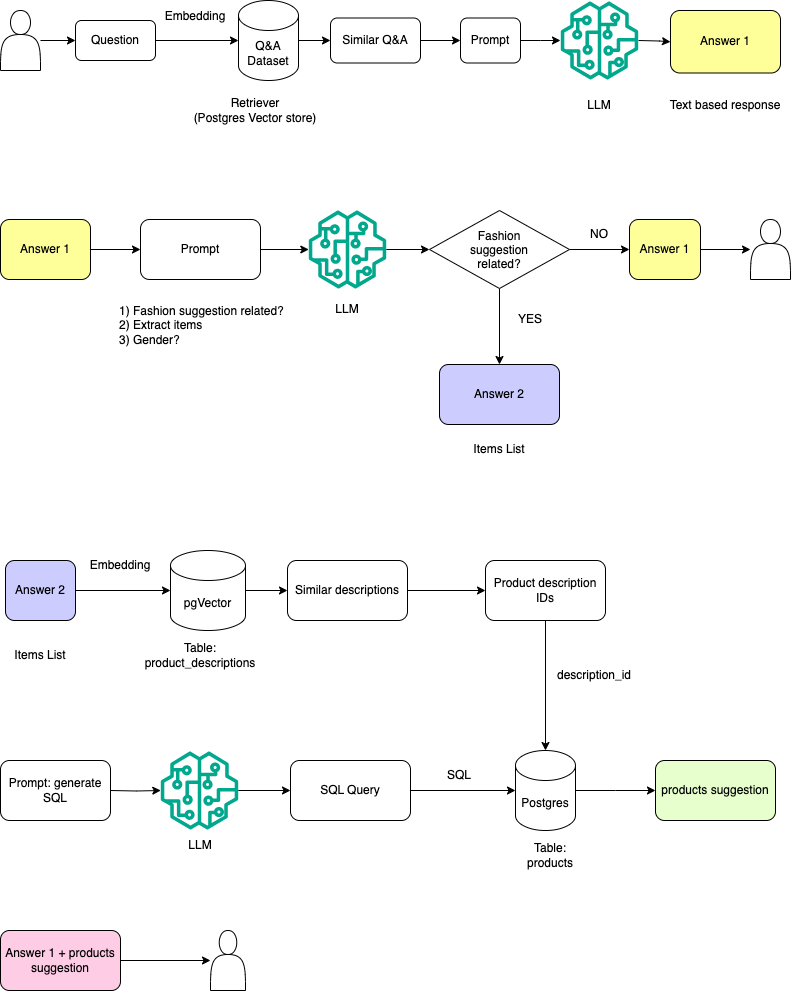

The diagram above was exported from draw.io. Its source (the exported page's mxGraphModel, read from the mxfile embedded in the PNG):
<mxGraphModel dx="1060" dy="629" grid="1" gridSize="10" guides="1" tooltips="1" connect="1" arrows="1" fold="1" page="1" pageScale="1" pageWidth="850" pageHeight="1100" math="0" shadow="0">
  <root>
    <mxCell id="0" />
    <mxCell id="1" parent="0" />
    <mxCell id="lGScfhvMma1y6fyg353Q-1" value="" style="edgeStyle=orthogonalEdgeStyle;rounded=0;orthogonalLoop=1;jettySize=auto;html=1;" edge="1" parent="1" source="lGScfhvMma1y6fyg353Q-2" target="lGScfhvMma1y6fyg353Q-4">
      <mxGeometry relative="1" as="geometry" />
    </mxCell>
    <mxCell id="lGScfhvMma1y6fyg353Q-2" value="" style="shape=actor;whiteSpace=wrap;html=1;" vertex="1" parent="1">
      <mxGeometry x="35" y="60" width="40" height="60" as="geometry" />
    </mxCell>
    <mxCell id="lGScfhvMma1y6fyg353Q-3" value="" style="edgeStyle=orthogonalEdgeStyle;rounded=0;orthogonalLoop=1;jettySize=auto;html=1;" edge="1" parent="1" source="lGScfhvMma1y6fyg353Q-4" target="lGScfhvMma1y6fyg353Q-6">
      <mxGeometry relative="1" as="geometry" />
    </mxCell>
    <mxCell id="lGScfhvMma1y6fyg353Q-4" value="Question" style="rounded=1;whiteSpace=wrap;html=1;" vertex="1" parent="1">
      <mxGeometry x="110" y="70" width="80" height="40" as="geometry" />
    </mxCell>
    <mxCell id="lGScfhvMma1y6fyg353Q-5" value="" style="edgeStyle=orthogonalEdgeStyle;rounded=0;orthogonalLoop=1;jettySize=auto;html=1;" edge="1" parent="1" source="lGScfhvMma1y6fyg353Q-6" target="lGScfhvMma1y6fyg353Q-9">
      <mxGeometry relative="1" as="geometry" />
    </mxCell>
    <mxCell id="lGScfhvMma1y6fyg353Q-6" value="Q&amp;amp;A&lt;br&gt;Dataset" style="shape=cylinder3;whiteSpace=wrap;html=1;boundedLbl=1;backgroundOutline=1;size=15;" vertex="1" parent="1">
      <mxGeometry x="273" y="50" width="60" height="80" as="geometry" />
    </mxCell>
    <mxCell id="lGScfhvMma1y6fyg353Q-7" value="Retriever&lt;div&gt;(Postgres Vector store&lt;span style=&quot;background-color: initial;&quot;&gt;)&lt;/span&gt;&lt;/div&gt;" style="text;html=1;align=center;verticalAlign=middle;whiteSpace=wrap;rounded=0;" vertex="1" parent="1">
      <mxGeometry x="215" y="140" width="150" height="40" as="geometry" />
    </mxCell>
    <mxCell id="lGScfhvMma1y6fyg353Q-8" value="" style="edgeStyle=orthogonalEdgeStyle;rounded=0;orthogonalLoop=1;jettySize=auto;html=1;" edge="1" parent="1" source="lGScfhvMma1y6fyg353Q-9" target="lGScfhvMma1y6fyg353Q-13">
      <mxGeometry relative="1" as="geometry" />
    </mxCell>
    <mxCell id="lGScfhvMma1y6fyg353Q-9" value="Similar Q&amp;amp;A" style="rounded=1;whiteSpace=wrap;html=1;" vertex="1" parent="1">
      <mxGeometry x="365" y="67.5" width="90" height="45" as="geometry" />
    </mxCell>
    <mxCell id="lGScfhvMma1y6fyg353Q-10" value="" style="edgeStyle=orthogonalEdgeStyle;rounded=0;orthogonalLoop=1;jettySize=auto;html=1;" edge="1" parent="1" target="lGScfhvMma1y6fyg353Q-14">
      <mxGeometry relative="1" as="geometry">
        <mxPoint x="673" y="90" as="sourcePoint" />
      </mxGeometry>
    </mxCell>
    <mxCell id="lGScfhvMma1y6fyg353Q-11" value="LLM" style="text;html=1;align=center;verticalAlign=middle;whiteSpace=wrap;rounded=0;" vertex="1" parent="1">
      <mxGeometry x="604" y="140" width="60" height="30" as="geometry" />
    </mxCell>
    <mxCell id="lGScfhvMma1y6fyg353Q-12" value="" style="edgeStyle=orthogonalEdgeStyle;rounded=0;orthogonalLoop=1;jettySize=auto;html=1;" edge="1" parent="1" source="lGScfhvMma1y6fyg353Q-13">
      <mxGeometry relative="1" as="geometry">
        <mxPoint x="595" y="90" as="targetPoint" />
      </mxGeometry>
    </mxCell>
    <mxCell id="lGScfhvMma1y6fyg353Q-13" value="Prompt" style="rounded=1;whiteSpace=wrap;html=1;" vertex="1" parent="1">
      <mxGeometry x="495" y="67.5" width="60" height="45" as="geometry" />
    </mxCell>
    <mxCell id="lGScfhvMma1y6fyg353Q-14" value="Answer 1" style="rounded=1;whiteSpace=wrap;html=1;fillColor=#FFFF99;" vertex="1" parent="1">
      <mxGeometry x="705" y="60" width="110" height="62.5" as="geometry" />
    </mxCell>
    <mxCell id="lGScfhvMma1y6fyg353Q-15" value="" style="edgeStyle=orthogonalEdgeStyle;rounded=0;orthogonalLoop=1;jettySize=auto;html=1;" edge="1" parent="1" source="lGScfhvMma1y6fyg353Q-16" target="lGScfhvMma1y6fyg353Q-18">
      <mxGeometry relative="1" as="geometry" />
    </mxCell>
    <mxCell id="lGScfhvMma1y6fyg353Q-16" value="Answer 1" style="rounded=1;whiteSpace=wrap;html=1;fillColor=#FFFF99;" vertex="1" parent="1">
      <mxGeometry x="35" y="269" width="90" height="60" as="geometry" />
    </mxCell>
    <mxCell id="lGScfhvMma1y6fyg353Q-17" value="" style="edgeStyle=orthogonalEdgeStyle;rounded=0;orthogonalLoop=1;jettySize=auto;html=1;" edge="1" parent="1" source="lGScfhvMma1y6fyg353Q-18" target="lGScfhvMma1y6fyg353Q-21">
      <mxGeometry relative="1" as="geometry" />
    </mxCell>
    <mxCell id="lGScfhvMma1y6fyg353Q-18" value="Prompt" style="rounded=1;whiteSpace=wrap;html=1;" vertex="1" parent="1">
      <mxGeometry x="175" y="269" width="120" height="60" as="geometry" />
    </mxCell>
    <mxCell id="lGScfhvMma1y6fyg353Q-19" value="" style="sketch=0;outlineConnect=0;fontColor=#232F3E;gradientColor=none;fillColor=#01A88D;strokeColor=none;dashed=0;verticalLabelPosition=bottom;verticalAlign=top;align=center;html=1;fontSize=12;fontStyle=0;aspect=fixed;pointerEvents=1;shape=mxgraph.aws4.sagemaker_model;" vertex="1" parent="1">
      <mxGeometry x="595" y="51" width="78" height="78" as="geometry" />
    </mxCell>
    <mxCell id="lGScfhvMma1y6fyg353Q-20" value="" style="edgeStyle=orthogonalEdgeStyle;rounded=0;orthogonalLoop=1;jettySize=auto;html=1;" edge="1" parent="1" source="lGScfhvMma1y6fyg353Q-21" target="lGScfhvMma1y6fyg353Q-26">
      <mxGeometry relative="1" as="geometry" />
    </mxCell>
    <mxCell id="lGScfhvMma1y6fyg353Q-21" value="" style="sketch=0;outlineConnect=0;fontColor=#232F3E;gradientColor=none;fillColor=#01A88D;strokeColor=none;dashed=0;verticalLabelPosition=bottom;verticalAlign=top;align=center;html=1;fontSize=12;fontStyle=0;aspect=fixed;pointerEvents=1;shape=mxgraph.aws4.sagemaker_model;" vertex="1" parent="1">
      <mxGeometry x="343" y="260" width="78" height="78" as="geometry" />
    </mxCell>
    <mxCell id="lGScfhvMma1y6fyg353Q-22" value="1) Fashion suggestion related?&lt;div&gt;2) Extract items&lt;/div&gt;&lt;div&gt;3) Gender?&lt;/div&gt;" style="text;html=1;align=left;verticalAlign=middle;whiteSpace=wrap;rounded=0;" vertex="1" parent="1">
      <mxGeometry x="152" y="360" width="200" height="30" as="geometry" />
    </mxCell>
    <mxCell id="lGScfhvMma1y6fyg353Q-23" value="LLM" style="text;html=1;align=center;verticalAlign=middle;whiteSpace=wrap;rounded=0;" vertex="1" parent="1">
      <mxGeometry x="352" y="344" width="60" height="30" as="geometry" />
    </mxCell>
    <mxCell id="lGScfhvMma1y6fyg353Q-24" value="" style="edgeStyle=orthogonalEdgeStyle;rounded=0;orthogonalLoop=1;jettySize=auto;html=1;" edge="1" parent="1" source="lGScfhvMma1y6fyg353Q-26" target="lGScfhvMma1y6fyg353Q-28">
      <mxGeometry relative="1" as="geometry" />
    </mxCell>
    <mxCell id="lGScfhvMma1y6fyg353Q-25" value="" style="edgeStyle=orthogonalEdgeStyle;rounded=0;orthogonalLoop=1;jettySize=auto;html=1;" edge="1" parent="1" source="lGScfhvMma1y6fyg353Q-26" target="lGScfhvMma1y6fyg353Q-32">
      <mxGeometry relative="1" as="geometry" />
    </mxCell>
    <mxCell id="lGScfhvMma1y6fyg353Q-26" value="Fashion&#10;suggestion&#10;related?" style="rhombus;" vertex="1" parent="1">
      <mxGeometry x="464" y="260" width="140" height="78" as="geometry" />
    </mxCell>
    <mxCell id="lGScfhvMma1y6fyg353Q-27" value="" style="edgeStyle=orthogonalEdgeStyle;rounded=0;orthogonalLoop=1;jettySize=auto;html=1;" edge="1" parent="1" source="lGScfhvMma1y6fyg353Q-28" target="lGScfhvMma1y6fyg353Q-30">
      <mxGeometry relative="1" as="geometry" />
    </mxCell>
    <mxCell id="lGScfhvMma1y6fyg353Q-28" value="Answer 1" style="rounded=1;whiteSpace=wrap;html=1;fillColor=#FFFF99;" vertex="1" parent="1">
      <mxGeometry x="664" y="269" width="71" height="60" as="geometry" />
    </mxCell>
    <mxCell id="lGScfhvMma1y6fyg353Q-29" value="NO" style="text;html=1;align=center;verticalAlign=middle;whiteSpace=wrap;rounded=0;" vertex="1" parent="1">
      <mxGeometry x="604" y="269" width="60" height="30" as="geometry" />
    </mxCell>
    <mxCell id="lGScfhvMma1y6fyg353Q-30" value="" style="shape=actor;whiteSpace=wrap;html=1;" vertex="1" parent="1">
      <mxGeometry x="785" y="269" width="40" height="60" as="geometry" />
    </mxCell>
    <mxCell id="lGScfhvMma1y6fyg353Q-31" value="YES" style="text;html=1;align=center;verticalAlign=middle;whiteSpace=wrap;rounded=0;" vertex="1" parent="1">
      <mxGeometry x="535" y="354" width="60" height="30" as="geometry" />
    </mxCell>
    <mxCell id="lGScfhvMma1y6fyg353Q-32" value="Answer 2" style="rounded=1;whiteSpace=wrap;html=1;fillColor=#CCCCFF;" vertex="1" parent="1">
      <mxGeometry x="474" y="414" width="120" height="60" as="geometry" />
    </mxCell>
    <mxCell id="lGScfhvMma1y6fyg353Q-33" value="Text based response" style="text;html=1;align=center;verticalAlign=middle;whiteSpace=wrap;rounded=0;" vertex="1" parent="1">
      <mxGeometry x="700" y="140" width="120" height="30" as="geometry" />
    </mxCell>
    <mxCell id="lGScfhvMma1y6fyg353Q-34" value="Items List" style="text;html=1;align=center;verticalAlign=middle;whiteSpace=wrap;rounded=0;" vertex="1" parent="1">
      <mxGeometry x="469" y="484" width="130" height="30" as="geometry" />
    </mxCell>
    <mxCell id="lGScfhvMma1y6fyg353Q-35" value="" style="edgeStyle=orthogonalEdgeStyle;rounded=0;orthogonalLoop=1;jettySize=auto;html=1;" edge="1" parent="1" source="lGScfhvMma1y6fyg353Q-36" target="lGScfhvMma1y6fyg353Q-39">
      <mxGeometry relative="1" as="geometry" />
    </mxCell>
    <mxCell id="lGScfhvMma1y6fyg353Q-36" value="Answer 2" style="rounded=1;whiteSpace=wrap;html=1;fillColor=#CCCCFF;" vertex="1" parent="1">
      <mxGeometry x="40" y="610" width="70" height="60" as="geometry" />
    </mxCell>
    <mxCell id="lGScfhvMma1y6fyg353Q-37" value="Items List" style="text;html=1;align=center;verticalAlign=middle;whiteSpace=wrap;rounded=0;" vertex="1" parent="1">
      <mxGeometry x="45" y="690" width="60" height="30" as="geometry" />
    </mxCell>
    <mxCell id="lGScfhvMma1y6fyg353Q-38" value="" style="edgeStyle=orthogonalEdgeStyle;rounded=0;orthogonalLoop=1;jettySize=auto;html=1;" edge="1" parent="1" source="lGScfhvMma1y6fyg353Q-39" target="lGScfhvMma1y6fyg353Q-48">
      <mxGeometry relative="1" as="geometry" />
    </mxCell>
    <mxCell id="lGScfhvMma1y6fyg353Q-39" value="pgVector" style="shape=cylinder3;whiteSpace=wrap;html=1;boundedLbl=1;backgroundOutline=1;size=15;" vertex="1" parent="1">
      <mxGeometry x="205" y="600" width="75" height="80" as="geometry" />
    </mxCell>
    <mxCell id="lGScfhvMma1y6fyg353Q-40" value="Embedding" style="text;html=1;align=center;verticalAlign=middle;whiteSpace=wrap;rounded=0;" vertex="1" parent="1">
      <mxGeometry x="200" y="51" width="60" height="30" as="geometry" />
    </mxCell>
    <mxCell id="lGScfhvMma1y6fyg353Q-41" value="" style="edgeStyle=orthogonalEdgeStyle;rounded=0;orthogonalLoop=1;jettySize=auto;html=1;" edge="1" parent="1" source="lGScfhvMma1y6fyg353Q-42" target="lGScfhvMma1y6fyg353Q-46">
      <mxGeometry relative="1" as="geometry" />
    </mxCell>
    <mxCell id="lGScfhvMma1y6fyg353Q-42" value="" style="sketch=0;outlineConnect=0;fontColor=#232F3E;gradientColor=none;fillColor=#01A88D;strokeColor=none;dashed=0;verticalLabelPosition=bottom;verticalAlign=top;align=center;html=1;fontSize=12;fontStyle=0;aspect=fixed;pointerEvents=1;shape=mxgraph.aws4.sagemaker_model;" vertex="1" parent="1">
      <mxGeometry x="195" y="801" width="78" height="78" as="geometry" />
    </mxCell>
    <mxCell id="lGScfhvMma1y6fyg353Q-43" value="" style="edgeStyle=orthogonalEdgeStyle;rounded=0;orthogonalLoop=1;jettySize=auto;html=1;" edge="1" parent="1" target="lGScfhvMma1y6fyg353Q-42">
      <mxGeometry relative="1" as="geometry">
        <mxPoint x="145" y="840" as="sourcePoint" />
      </mxGeometry>
    </mxCell>
    <mxCell id="lGScfhvMma1y6fyg353Q-44" value="Prompt: generate SQL" style="rounded=1;whiteSpace=wrap;html=1;" vertex="1" parent="1">
      <mxGeometry x="35" y="810" width="110" height="60" as="geometry" />
    </mxCell>
    <mxCell id="lGScfhvMma1y6fyg353Q-45" value="" style="edgeStyle=orthogonalEdgeStyle;rounded=0;orthogonalLoop=1;jettySize=auto;html=1;" edge="1" parent="1" source="lGScfhvMma1y6fyg353Q-46" target="lGScfhvMma1y6fyg353Q-52">
      <mxGeometry relative="1" as="geometry" />
    </mxCell>
    <mxCell id="lGScfhvMma1y6fyg353Q-46" value="SQL Query" style="rounded=1;whiteSpace=wrap;html=1;" vertex="1" parent="1">
      <mxGeometry x="325" y="810" width="120" height="60" as="geometry" />
    </mxCell>
    <mxCell id="lGScfhvMma1y6fyg353Q-47" value="" style="edgeStyle=orthogonalEdgeStyle;rounded=0;orthogonalLoop=1;jettySize=auto;html=1;" edge="1" parent="1" source="lGScfhvMma1y6fyg353Q-48" target="lGScfhvMma1y6fyg353Q-49">
      <mxGeometry relative="1" as="geometry" />
    </mxCell>
    <mxCell id="lGScfhvMma1y6fyg353Q-48" value="Similar descriptions" style="rounded=1;whiteSpace=wrap;html=1;" vertex="1" parent="1">
      <mxGeometry x="322" y="610" width="120" height="60" as="geometry" />
    </mxCell>
    <mxCell id="lGScfhvMma1y6fyg353Q-49" value="Product description IDs" style="rounded=1;whiteSpace=wrap;html=1;" vertex="1" parent="1">
      <mxGeometry x="520" y="610" width="120" height="60" as="geometry" />
    </mxCell>
    <mxCell id="lGScfhvMma1y6fyg353Q-50" value="Table: product_descriptions" style="text;html=1;align=center;verticalAlign=middle;whiteSpace=wrap;rounded=0;" vertex="1" parent="1">
      <mxGeometry x="205" y="690" width="60" height="30" as="geometry" />
    </mxCell>
    <mxCell id="lGScfhvMma1y6fyg353Q-51" value="" style="edgeStyle=orthogonalEdgeStyle;rounded=0;orthogonalLoop=1;jettySize=auto;html=1;" edge="1" parent="1" source="lGScfhvMma1y6fyg353Q-52">
      <mxGeometry relative="1" as="geometry">
        <mxPoint x="690" y="840" as="targetPoint" />
      </mxGeometry>
    </mxCell>
    <mxCell id="lGScfhvMma1y6fyg353Q-52" value="Postgres" style="shape=cylinder3;whiteSpace=wrap;html=1;boundedLbl=1;backgroundOutline=1;size=15;" vertex="1" parent="1">
      <mxGeometry x="550" y="800" width="60" height="80" as="geometry" />
    </mxCell>
    <mxCell id="lGScfhvMma1y6fyg353Q-53" value="Table: products" style="text;html=1;align=center;verticalAlign=middle;whiteSpace=wrap;rounded=0;" vertex="1" parent="1">
      <mxGeometry x="555" y="890" width="60" height="30" as="geometry" />
    </mxCell>
    <mxCell id="lGScfhvMma1y6fyg353Q-54" value="" style="endArrow=classic;html=1;rounded=0;exitX=0.5;exitY=1;exitDx=0;exitDy=0;entryX=0.5;entryY=0;entryDx=0;entryDy=0;entryPerimeter=0;" edge="1" parent="1" source="lGScfhvMma1y6fyg353Q-49" target="lGScfhvMma1y6fyg353Q-52">
      <mxGeometry width="50" height="50" relative="1" as="geometry">
        <mxPoint x="630" y="690" as="sourcePoint" />
        <mxPoint x="600" y="800" as="targetPoint" />
      </mxGeometry>
    </mxCell>
    <mxCell id="lGScfhvMma1y6fyg353Q-55" style="edgeStyle=orthogonalEdgeStyle;rounded=0;orthogonalLoop=1;jettySize=auto;html=1;exitX=0.5;exitY=1;exitDx=0;exitDy=0;" edge="1" parent="1" source="lGScfhvMma1y6fyg353Q-53" target="lGScfhvMma1y6fyg353Q-53">
      <mxGeometry relative="1" as="geometry" />
    </mxCell>
    <mxCell id="lGScfhvMma1y6fyg353Q-56" value="description_id" style="text;html=1;align=center;verticalAlign=middle;whiteSpace=wrap;rounded=0;" vertex="1" parent="1">
      <mxGeometry x="599" y="710" width="60" height="30" as="geometry" />
    </mxCell>
    <mxCell id="lGScfhvMma1y6fyg353Q-57" value="SQL" style="text;html=1;align=center;verticalAlign=middle;whiteSpace=wrap;rounded=0;" vertex="1" parent="1">
      <mxGeometry x="464" y="810" width="60" height="30" as="geometry" />
    </mxCell>
    <mxCell id="lGScfhvMma1y6fyg353Q-58" value="products suggestion" style="rounded=1;whiteSpace=wrap;html=1;fillColor=#E6FFCC;" vertex="1" parent="1">
      <mxGeometry x="690" y="810" width="120" height="60" as="geometry" />
    </mxCell>
    <mxCell id="lGScfhvMma1y6fyg353Q-59" value="" style="edgeStyle=orthogonalEdgeStyle;rounded=0;orthogonalLoop=1;jettySize=auto;html=1;" edge="1" parent="1" source="lGScfhvMma1y6fyg353Q-60" target="lGScfhvMma1y6fyg353Q-61">
      <mxGeometry relative="1" as="geometry" />
    </mxCell>
    <mxCell id="lGScfhvMma1y6fyg353Q-60" value="Answer 1 + products suggestion" style="rounded=1;whiteSpace=wrap;html=1;fillColor=#FFCCE6;" vertex="1" parent="1">
      <mxGeometry x="35" y="980" width="120" height="60" as="geometry" />
    </mxCell>
    <mxCell id="lGScfhvMma1y6fyg353Q-61" value="" style="shape=actor;whiteSpace=wrap;html=1;" vertex="1" parent="1">
      <mxGeometry x="245" y="980" width="35" height="60" as="geometry" />
    </mxCell>
    <mxCell id="lGScfhvMma1y6fyg353Q-62" value="Embedding" style="text;html=1;align=center;verticalAlign=middle;whiteSpace=wrap;rounded=0;" vertex="1" parent="1">
      <mxGeometry x="125" y="600" width="60" height="30" as="geometry" />
    </mxCell>
    <mxCell id="lGScfhvMma1y6fyg353Q-63" value="LLM" style="text;html=1;align=center;verticalAlign=middle;whiteSpace=wrap;rounded=0;" vertex="1" parent="1">
      <mxGeometry x="205" y="880" width="60" height="30" as="geometry" />
    </mxCell>
  </root>
</mxGraphModel>